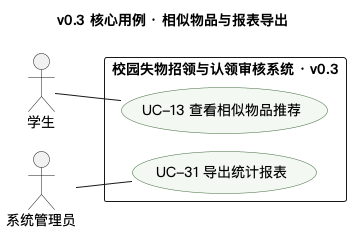

The diagram above was rendered by PlantUML. Its source (embedded in the PNG):
@startuml usecase-v03
!pragma layout smetana
title v0.3 核心用例 · 相似物品与报表导出
skinparam defaultFontName "PingFang SC"
skinparam shadowing false
skinparam usecase {
  BackgroundColor #F3F8F2
  BorderColor #3F6B3A
}
left to right direction


actor "学生" as STU
actor "系统管理员" as ADMIN

rectangle "校园失物招领与认领审核系统 · v0.3" {
  usecase "UC-13 查看相似物品推荐" as UC13
  usecase "UC-31 导出统计报表" as UC31
}

STU -- UC13
ADMIN -- UC31
@enduml